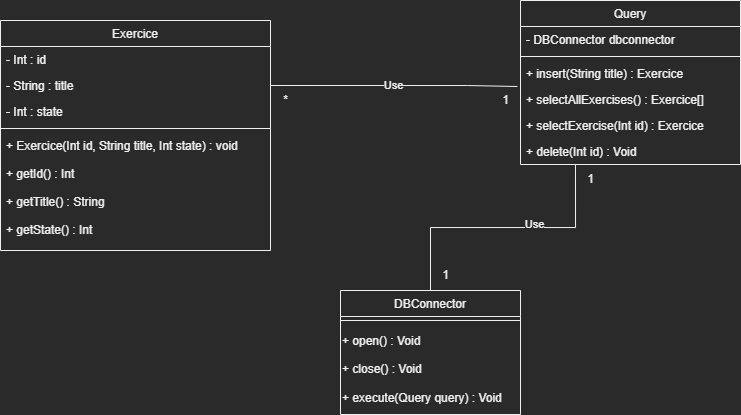

The diagram above was exported from draw.io. Its source (the exported page's mxGraphModel, read from the mxfile embedded in the PNG):
<mxGraphModel dx="630" dy="480" grid="1" gridSize="10" guides="1" tooltips="1" connect="1" arrows="1" fold="1" page="1" pageScale="1" pageWidth="827" pageHeight="1169" math="0" shadow="0">
  <root>
    <mxCell id="WIyWlLk6GJQsqaUBKTNV-0" />
    <mxCell id="WIyWlLk6GJQsqaUBKTNV-1" parent="WIyWlLk6GJQsqaUBKTNV-0" />
    <mxCell id="zkfFHV4jXpPFQw0GAbJ--0" value="Exercice" style="swimlane;fontStyle=0;align=center;verticalAlign=top;childLayout=stackLayout;horizontal=1;startSize=26;horizontalStack=0;resizeParent=1;resizeLast=0;collapsible=1;marginBottom=0;rounded=0;shadow=0;strokeWidth=1;" parent="WIyWlLk6GJQsqaUBKTNV-1" vertex="1">
      <mxGeometry x="50" y="40" width="270" height="230" as="geometry">
        <mxRectangle x="230" y="140" width="160" height="26" as="alternateBounds" />
      </mxGeometry>
    </mxCell>
    <mxCell id="zkfFHV4jXpPFQw0GAbJ--1" value="- Int : id" style="text;align=left;verticalAlign=top;spacingLeft=4;spacingRight=4;overflow=hidden;rotatable=0;points=[[0,0.5],[1,0.5]];portConstraint=eastwest;" parent="zkfFHV4jXpPFQw0GAbJ--0" vertex="1">
      <mxGeometry y="26" width="270" height="26" as="geometry" />
    </mxCell>
    <mxCell id="zkfFHV4jXpPFQw0GAbJ--2" value="- String : title" style="text;align=left;verticalAlign=top;spacingLeft=4;spacingRight=4;overflow=hidden;rotatable=0;points=[[0,0.5],[1,0.5]];portConstraint=eastwest;rounded=0;shadow=0;html=0;" parent="zkfFHV4jXpPFQw0GAbJ--0" vertex="1">
      <mxGeometry y="52" width="270" height="26" as="geometry" />
    </mxCell>
    <mxCell id="zkfFHV4jXpPFQw0GAbJ--3" value="- Int : state" style="text;align=left;verticalAlign=top;spacingLeft=4;spacingRight=4;overflow=hidden;rotatable=0;points=[[0,0.5],[1,0.5]];portConstraint=eastwest;rounded=0;shadow=0;html=0;" parent="zkfFHV4jXpPFQw0GAbJ--0" vertex="1">
      <mxGeometry y="78" width="270" height="26" as="geometry" />
    </mxCell>
    <mxCell id="zkfFHV4jXpPFQw0GAbJ--4" value="" style="line;html=1;strokeWidth=1;align=left;verticalAlign=middle;spacingTop=-1;spacingLeft=3;spacingRight=3;rotatable=0;labelPosition=right;points=[];portConstraint=eastwest;" parent="zkfFHV4jXpPFQw0GAbJ--0" vertex="1">
      <mxGeometry y="104" width="270" height="8" as="geometry" />
    </mxCell>
    <mxCell id="zkfFHV4jXpPFQw0GAbJ--5" value="+ Exercice(Int id, String title, Int state) : void&#10;&#10;+ getId() : Int&#10;&#10;+ getTitle() : String&#10;&#10;+ getState() : Int &#10;&#10;&#10;" style="text;align=left;verticalAlign=top;spacingLeft=4;spacingRight=4;overflow=hidden;rotatable=0;points=[[0,0.5],[1,0.5]];portConstraint=eastwest;" parent="zkfFHV4jXpPFQw0GAbJ--0" vertex="1">
      <mxGeometry y="112" width="270" height="118" as="geometry" />
    </mxCell>
    <mxCell id="zkfFHV4jXpPFQw0GAbJ--13" value="DBConnector" style="swimlane;fontStyle=0;align=center;verticalAlign=top;childLayout=stackLayout;horizontal=1;startSize=26;horizontalStack=0;resizeParent=1;resizeLast=0;collapsible=1;marginBottom=0;rounded=0;shadow=0;strokeWidth=1;" parent="WIyWlLk6GJQsqaUBKTNV-1" vertex="1">
      <mxGeometry x="390" y="310" width="180" height="124" as="geometry">
        <mxRectangle x="340" y="380" width="170" height="26" as="alternateBounds" />
      </mxGeometry>
    </mxCell>
    <mxCell id="zkfFHV4jXpPFQw0GAbJ--15" value="" style="line;html=1;strokeWidth=1;align=left;verticalAlign=middle;spacingTop=-1;spacingLeft=3;spacingRight=3;rotatable=0;labelPosition=right;points=[];portConstraint=eastwest;" parent="zkfFHV4jXpPFQw0GAbJ--13" vertex="1">
      <mxGeometry y="26" width="180" height="8" as="geometry" />
    </mxCell>
    <mxCell id="LUw3NJz25yWXDcTbZkN9-2" value="+ open() : Void&lt;br&gt;&lt;br&gt;+ close() : Void&lt;br&gt;&lt;br&gt;+ execute(Query query) : Void" style="text;html=1;align=left;verticalAlign=middle;resizable=0;points=[];autosize=1;strokeColor=none;fillColor=none;" parent="zkfFHV4jXpPFQw0GAbJ--13" vertex="1">
      <mxGeometry y="34" width="180" height="90" as="geometry" />
    </mxCell>
    <mxCell id="LUw3NJz25yWXDcTbZkN9-12" style="edgeStyle=orthogonalEdgeStyle;rounded=0;orthogonalLoop=1;jettySize=auto;html=1;exitX=0.25;exitY=1;exitDx=0;exitDy=0;endArrow=none;endFill=0;" parent="WIyWlLk6GJQsqaUBKTNV-1" source="zkfFHV4jXpPFQw0GAbJ--17" target="zkfFHV4jXpPFQw0GAbJ--13" edge="1">
      <mxGeometry relative="1" as="geometry" />
    </mxCell>
    <mxCell id="LUw3NJz25yWXDcTbZkN9-15" value="Use" style="edgeLabel;html=1;align=center;verticalAlign=middle;resizable=0;points=[];" parent="LUw3NJz25yWXDcTbZkN9-12" vertex="1" connectable="0">
      <mxGeometry x="-0.2339" y="-3" relative="1" as="geometry">
        <mxPoint as="offset" />
      </mxGeometry>
    </mxCell>
    <mxCell id="zkfFHV4jXpPFQw0GAbJ--17" value="Query" style="swimlane;fontStyle=0;align=center;verticalAlign=top;childLayout=stackLayout;horizontal=1;startSize=26;horizontalStack=0;resizeParent=1;resizeLast=0;collapsible=1;marginBottom=0;rounded=0;shadow=0;strokeWidth=1;" parent="WIyWlLk6GJQsqaUBKTNV-1" vertex="1">
      <mxGeometry x="570" y="20" width="220" height="164" as="geometry">
        <mxRectangle x="550" y="140" width="160" height="26" as="alternateBounds" />
      </mxGeometry>
    </mxCell>
    <mxCell id="zkfFHV4jXpPFQw0GAbJ--18" value="- DBConnector dbconnector" style="text;align=left;verticalAlign=top;spacingLeft=4;spacingRight=4;overflow=hidden;rotatable=0;points=[[0,0.5],[1,0.5]];portConstraint=eastwest;" parent="zkfFHV4jXpPFQw0GAbJ--17" vertex="1">
      <mxGeometry y="26" width="220" height="26" as="geometry" />
    </mxCell>
    <mxCell id="zkfFHV4jXpPFQw0GAbJ--23" value="" style="line;html=1;strokeWidth=1;align=left;verticalAlign=middle;spacingTop=-1;spacingLeft=3;spacingRight=3;rotatable=0;labelPosition=right;points=[];portConstraint=eastwest;" parent="zkfFHV4jXpPFQw0GAbJ--17" vertex="1">
      <mxGeometry y="52" width="220" height="8" as="geometry" />
    </mxCell>
    <mxCell id="zkfFHV4jXpPFQw0GAbJ--24" value="+ insert(String title) : Exercice" style="text;align=left;verticalAlign=top;spacingLeft=4;spacingRight=4;overflow=hidden;rotatable=0;points=[[0,0.5],[1,0.5]];portConstraint=eastwest;" parent="zkfFHV4jXpPFQw0GAbJ--17" vertex="1">
      <mxGeometry y="60" width="220" height="26" as="geometry" />
    </mxCell>
    <mxCell id="zkfFHV4jXpPFQw0GAbJ--25" value="+ selectAllExercises() : Exercice[]" style="text;align=left;verticalAlign=top;spacingLeft=4;spacingRight=4;overflow=hidden;rotatable=0;points=[[0,0.5],[1,0.5]];portConstraint=eastwest;" parent="zkfFHV4jXpPFQw0GAbJ--17" vertex="1">
      <mxGeometry y="86" width="220" height="26" as="geometry" />
    </mxCell>
    <mxCell id="tjayCltOkbc3A3eZkbOd-0" value="+ selectExercise(Int id) : Exercice" style="text;align=left;verticalAlign=top;spacingLeft=4;spacingRight=4;overflow=hidden;rotatable=0;points=[[0,0.5],[1,0.5]];portConstraint=eastwest;" vertex="1" parent="zkfFHV4jXpPFQw0GAbJ--17">
      <mxGeometry y="112" width="220" height="26" as="geometry" />
    </mxCell>
    <mxCell id="LUw3NJz25yWXDcTbZkN9-3" value="+ delete(Int id) : Void" style="text;align=left;verticalAlign=top;spacingLeft=4;spacingRight=4;overflow=hidden;rotatable=0;points=[[0,0.5],[1,0.5]];portConstraint=eastwest;" parent="zkfFHV4jXpPFQw0GAbJ--17" vertex="1">
      <mxGeometry y="138" width="220" height="26" as="geometry" />
    </mxCell>
    <mxCell id="LUw3NJz25yWXDcTbZkN9-7" value="Use" style="edgeStyle=orthogonalEdgeStyle;rounded=0;orthogonalLoop=1;jettySize=auto;html=1;exitX=1;exitY=0.5;exitDx=0;exitDy=0;entryX=-0.014;entryY=0;entryDx=0;entryDy=0;entryPerimeter=0;endArrow=none;endFill=0;" parent="WIyWlLk6GJQsqaUBKTNV-1" source="zkfFHV4jXpPFQw0GAbJ--2" target="zkfFHV4jXpPFQw0GAbJ--25" edge="1">
      <mxGeometry relative="1" as="geometry">
        <Array as="points">
          <mxPoint x="517" y="105" />
        </Array>
      </mxGeometry>
    </mxCell>
    <mxCell id="LUw3NJz25yWXDcTbZkN9-8" value="1" style="text;html=1;align=center;verticalAlign=middle;resizable=0;points=[];autosize=1;strokeColor=none;fillColor=none;" parent="WIyWlLk6GJQsqaUBKTNV-1" vertex="1">
      <mxGeometry x="540" y="105" width="30" height="30" as="geometry" />
    </mxCell>
    <mxCell id="LUw3NJz25yWXDcTbZkN9-9" value="*" style="text;html=1;align=center;verticalAlign=middle;resizable=0;points=[];autosize=1;strokeColor=none;fillColor=none;" parent="WIyWlLk6GJQsqaUBKTNV-1" vertex="1">
      <mxGeometry x="320" y="105" width="30" height="30" as="geometry" />
    </mxCell>
    <mxCell id="LUw3NJz25yWXDcTbZkN9-13" value="1" style="text;html=1;align=center;verticalAlign=middle;resizable=0;points=[];autosize=1;strokeColor=none;fillColor=none;" parent="WIyWlLk6GJQsqaUBKTNV-1" vertex="1">
      <mxGeometry x="625" y="184" width="30" height="30" as="geometry" />
    </mxCell>
    <mxCell id="LUw3NJz25yWXDcTbZkN9-14" value="1" style="text;html=1;align=center;verticalAlign=middle;resizable=0;points=[];autosize=1;strokeColor=none;fillColor=none;" parent="WIyWlLk6GJQsqaUBKTNV-1" vertex="1">
      <mxGeometry x="480" y="280" width="30" height="30" as="geometry" />
    </mxCell>
  </root>
</mxGraphModel>